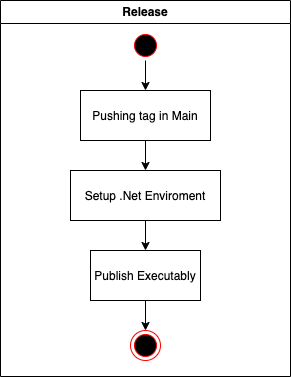

The diagram above was exported from draw.io. Its source (the exported page's mxGraphModel, read from the mxfile embedded in the PNG):
<mxGraphModel dx="1063" dy="477" grid="1" gridSize="10" guides="1" tooltips="1" connect="1" arrows="1" fold="1" page="1" pageScale="1" pageWidth="1169" pageHeight="826" background="none" math="0" shadow="0">
  <root>
    <mxCell id="0" />
    <mxCell id="1" parent="0" />
    <mxCell id="4" value="Release" style="swimlane;whiteSpace=wrap" parent="1" vertex="1">
      <mxGeometry x="740" width="290" height="376" as="geometry" />
    </mxCell>
    <mxCell id="tOkRCSVSVlv2mMNml-5W-41" value="" style="ellipse;shape=endState;fillColor=#000000;strokeColor=#ff0000" parent="1" vertex="1">
      <mxGeometry x="870" y="330" width="30" height="30" as="geometry" />
    </mxCell>
    <mxCell id="tOkRCSVSVlv2mMNml-5W-51" style="edgeStyle=orthogonalEdgeStyle;rounded=0;orthogonalLoop=1;jettySize=auto;html=1;" parent="1" source="tOkRCSVSVlv2mMNml-5W-42" target="tOkRCSVSVlv2mMNml-5W-46" edge="1">
      <mxGeometry relative="1" as="geometry" />
    </mxCell>
    <mxCell id="tOkRCSVSVlv2mMNml-5W-42" value="" style="ellipse;shape=startState;fillColor=#000000;strokeColor=#ff0000;" parent="1" vertex="1">
      <mxGeometry x="870" y="30" width="30" height="30" as="geometry" />
    </mxCell>
    <mxCell id="tOkRCSVSVlv2mMNml-5W-53" style="edgeStyle=orthogonalEdgeStyle;rounded=0;orthogonalLoop=1;jettySize=auto;html=1;exitX=0.5;exitY=1;exitDx=0;exitDy=0;entryX=0.5;entryY=0;entryDx=0;entryDy=0;" parent="1" source="tOkRCSVSVlv2mMNml-5W-46" target="tOkRCSVSVlv2mMNml-5W-47" edge="1">
      <mxGeometry relative="1" as="geometry" />
    </mxCell>
    <mxCell id="tOkRCSVSVlv2mMNml-5W-46" value="Pushing tag in Main" style="" parent="1" vertex="1">
      <mxGeometry x="820" y="90" width="130" height="50" as="geometry" />
    </mxCell>
    <mxCell id="tOkRCSVSVlv2mMNml-5W-54" style="edgeStyle=orthogonalEdgeStyle;rounded=0;orthogonalLoop=1;jettySize=auto;html=1;entryX=0.5;entryY=0;entryDx=0;entryDy=0;" parent="1" source="tOkRCSVSVlv2mMNml-5W-47" target="tOkRCSVSVlv2mMNml-5W-48" edge="1">
      <mxGeometry relative="1" as="geometry" />
    </mxCell>
    <mxCell id="tOkRCSVSVlv2mMNml-5W-47" value="Setup .Net Enviroment" style="" parent="1" vertex="1">
      <mxGeometry x="810" y="170" width="150" height="50" as="geometry" />
    </mxCell>
    <mxCell id="tOkRCSVSVlv2mMNml-5W-57" style="edgeStyle=orthogonalEdgeStyle;rounded=0;orthogonalLoop=1;jettySize=auto;html=1;" parent="1" source="tOkRCSVSVlv2mMNml-5W-48" target="tOkRCSVSVlv2mMNml-5W-41" edge="1">
      <mxGeometry relative="1" as="geometry" />
    </mxCell>
    <mxCell id="tOkRCSVSVlv2mMNml-5W-48" value="Publish Executably" style="" parent="1" vertex="1">
      <mxGeometry x="830" y="250" width="110" height="50" as="geometry" />
    </mxCell>
  </root>
</mxGraphModel>